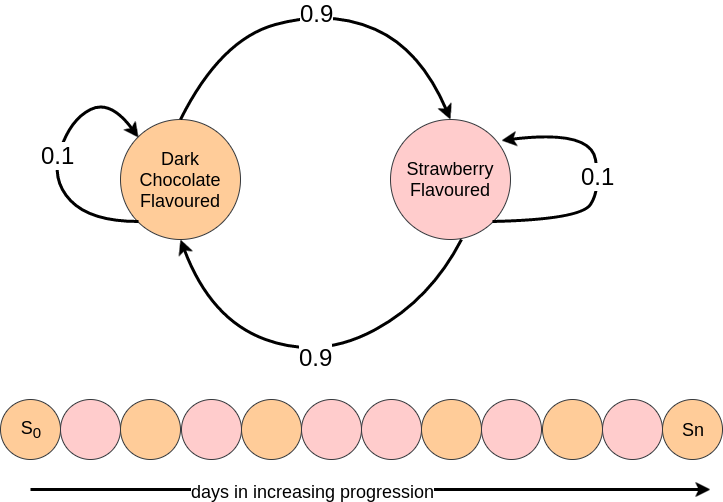

The diagram above was exported from draw.io. Its source (the exported page's mxGraphModel, read from the mxfile embedded in the PNG):
<mxGraphModel dx="1183" dy="765" grid="1" gridSize="10" guides="1" tooltips="1" connect="1" arrows="1" fold="1" page="1" pageScale="1" pageWidth="826" pageHeight="1169" background="#ffffff" math="0" shadow="0">
  <root>
    <mxCell id="0" />
    <mxCell id="1" parent="0" />
    <mxCell id="605a6a33a76b54c-1" value="&lt;font style=&quot;font-size: 18px&quot;&gt;Dark Chocolate&lt;/font&gt;&lt;div&gt;&lt;font style=&quot;font-size: 18px&quot;&gt;Flavoured&lt;/font&gt;&lt;/div&gt;" style="ellipse;whiteSpace=wrap;html=1;fillColor=#ffcc99;strokeColor=#36393d;" vertex="1" parent="1">
      <mxGeometry x="130" y="210" width="120" height="120" as="geometry" />
    </mxCell>
    <mxCell id="605a6a33a76b54c-2" value="&lt;div&gt;&lt;font style=&quot;font-size: 18px&quot;&gt;Strawberry Flavoured&lt;/font&gt;&lt;/div&gt;" style="ellipse;whiteSpace=wrap;html=1;fillColor=#ffcccc;strokeColor=#36393d;" vertex="1" parent="1">
      <mxGeometry x="400" y="210" width="120" height="120" as="geometry" />
    </mxCell>
    <mxCell id="605a6a33a76b54c-5" value="&lt;font style=&quot;font-size: 24px&quot;&gt;0.9&lt;/font&gt;" style="curved=1;endArrow=classic;html=1;entryX=0.5;entryY=0;exitX=0.5;exitY=0;strokeWidth=3;" edge="1" parent="1" source="605a6a33a76b54c-1" target="605a6a33a76b54c-2">
      <mxGeometry width="50" height="50" relative="1" as="geometry">
        <mxPoint x="130" y="400" as="sourcePoint" />
        <mxPoint x="180" y="350" as="targetPoint" />
        <Array as="points">
          <mxPoint x="230" y="130" />
          <mxPoint x="340" y="100" />
          <mxPoint x="430" y="140" />
        </Array>
      </mxGeometry>
    </mxCell>
    <mxCell id="605a6a33a76b54c-6" value="&lt;font style=&quot;font-size: 24px&quot;&gt;0.9&lt;/font&gt;" style="curved=1;endArrow=classic;html=1;entryX=0.5;entryY=1;exitX=0.592;exitY=1;strokeWidth=3;exitPerimeter=0;" edge="1" parent="1" source="605a6a33a76b54c-2" target="605a6a33a76b54c-1">
      <mxGeometry width="50" height="50" relative="1" as="geometry">
        <mxPoint x="460" y="450" as="sourcePoint" />
        <mxPoint x="190" y="450" as="targetPoint" />
        <Array as="points">
          <mxPoint x="440" y="390" />
          <mxPoint x="330" y="450" />
          <mxPoint x="220" y="410" />
        </Array>
      </mxGeometry>
    </mxCell>
    <mxCell id="605a6a33a76b54c-9" value="&lt;font style=&quot;font-size: 24px&quot;&gt;0.1&lt;/font&gt;" style="curved=1;endArrow=classic;html=1;strokeWidth=3;entryX=0;entryY=0;exitX=0;exitY=1;" edge="1" parent="1" source="605a6a33a76b54c-1" target="605a6a33a76b54c-1">
      <mxGeometry width="50" height="50" relative="1" as="geometry">
        <mxPoint x="80" y="310" as="sourcePoint" />
        <mxPoint x="130" y="260" as="targetPoint" />
        <Array as="points">
          <mxPoint x="100" y="312" />
          <mxPoint x="60" y="270" />
          <mxPoint x="80" y="210" />
          <mxPoint x="120" y="190" />
        </Array>
      </mxGeometry>
    </mxCell>
    <mxCell id="605a6a33a76b54c-11" value="&lt;font style=&quot;font-size: 24px&quot;&gt;0.1&lt;/font&gt;" style="curved=1;endArrow=classic;html=1;strokeWidth=3;exitX=1;exitY=1;entryX=0.925;entryY=0.175;entryPerimeter=0;" edge="1" parent="1" source="605a6a33a76b54c-2" target="605a6a33a76b54c-2">
      <mxGeometry width="50" height="50" relative="1" as="geometry">
        <mxPoint x="510" y="300" as="sourcePoint" />
        <mxPoint x="530" y="240" as="targetPoint" />
        <Array as="points">
          <mxPoint x="590" y="310" />
          <mxPoint x="610" y="280" />
          <mxPoint x="600" y="220" />
        </Array>
      </mxGeometry>
    </mxCell>
    <mxCell id="605a6a33a76b54c-12" value="&lt;font style=&quot;font-size: 18px&quot;&gt;S&lt;sub&gt;0&lt;/sub&gt;&lt;/font&gt;" style="ellipse;whiteSpace=wrap;html=1;fillColor=#ffcc99;strokeColor=#36393d;" vertex="1" parent="1">
      <mxGeometry x="10" y="490" width="60" height="60" as="geometry" />
    </mxCell>
    <mxCell id="605a6a33a76b54c-13" value="" style="ellipse;whiteSpace=wrap;html=1;fillColor=#ffcccc;strokeColor=#36393d;" vertex="1" parent="1">
      <mxGeometry x="70" y="490" width="60" height="60" as="geometry" />
    </mxCell>
    <mxCell id="605a6a33a76b54c-14" value="" style="ellipse;whiteSpace=wrap;html=1;fillColor=#ffcc99;strokeColor=#36393d;" vertex="1" parent="1">
      <mxGeometry x="130" y="490" width="60" height="60" as="geometry" />
    </mxCell>
    <mxCell id="605a6a33a76b54c-15" value="" style="ellipse;whiteSpace=wrap;html=1;fillColor=#ffcccc;strokeColor=#36393d;" vertex="1" parent="1">
      <mxGeometry x="191" y="490" width="60" height="60" as="geometry" />
    </mxCell>
    <mxCell id="605a6a33a76b54c-16" value="" style="ellipse;whiteSpace=wrap;html=1;fillColor=#ffcc99;strokeColor=#36393d;" vertex="1" parent="1">
      <mxGeometry x="251" y="490" width="60" height="60" as="geometry" />
    </mxCell>
    <mxCell id="605a6a33a76b54c-17" value="" style="ellipse;whiteSpace=wrap;html=1;fillColor=#ffcccc;strokeColor=#36393d;" vertex="1" parent="1">
      <mxGeometry x="311" y="490" width="60" height="60" as="geometry" />
    </mxCell>
    <mxCell id="605a6a33a76b54c-18" value="" style="ellipse;whiteSpace=wrap;html=1;fillColor=#ffcccc;strokeColor=#36393d;" vertex="1" parent="1">
      <mxGeometry x="371" y="490" width="60" height="60" as="geometry" />
    </mxCell>
    <mxCell id="605a6a33a76b54c-19" value="" style="ellipse;whiteSpace=wrap;html=1;fillColor=#ffcc99;strokeColor=#36393d;" vertex="1" parent="1">
      <mxGeometry x="431" y="490" width="60" height="60" as="geometry" />
    </mxCell>
    <mxCell id="605a6a33a76b54c-20" value="" style="ellipse;whiteSpace=wrap;html=1;fillColor=#ffcccc;strokeColor=#36393d;" vertex="1" parent="1">
      <mxGeometry x="491" y="490" width="60" height="60" as="geometry" />
    </mxCell>
    <mxCell id="605a6a33a76b54c-21" value="" style="ellipse;whiteSpace=wrap;html=1;fillColor=#ffcc99;strokeColor=#36393d;" vertex="1" parent="1">
      <mxGeometry x="552" y="490" width="60" height="60" as="geometry" />
    </mxCell>
    <mxCell id="605a6a33a76b54c-22" value="" style="ellipse;whiteSpace=wrap;html=1;fillColor=#ffcccc;strokeColor=#36393d;" vertex="1" parent="1">
      <mxGeometry x="612" y="490" width="60" height="60" as="geometry" />
    </mxCell>
    <mxCell id="605a6a33a76b54c-23" value="&lt;font style=&quot;font-size: 18px&quot;&gt;Sn&lt;/font&gt;" style="ellipse;whiteSpace=wrap;html=1;fillColor=#ffcc99;strokeColor=#36393d;" vertex="1" parent="1">
      <mxGeometry x="672" y="490" width="60" height="60" as="geometry" />
    </mxCell>
    <mxCell id="605a6a33a76b54c-27" value="" style="endArrow=classic;html=1;strokeWidth=3;" edge="1" parent="1">
      <mxGeometry width="50" height="50" relative="1" as="geometry">
        <mxPoint x="40" y="580" as="sourcePoint" />
        <mxPoint x="720" y="580" as="targetPoint" />
      </mxGeometry>
    </mxCell>
    <mxCell id="605a6a33a76b54c-28" value="&lt;font style=&quot;font-size: 18px&quot;&gt;days in increasing progression&lt;/font&gt;" style="text;html=1;resizable=0;points=[];align=center;verticalAlign=middle;labelBackgroundColor=#ffffff;" vertex="1" connectable="0" parent="605a6a33a76b54c-27">
      <mxGeometry x="-0.1706" y="-2" relative="1" as="geometry">
        <mxPoint as="offset" />
      </mxGeometry>
    </mxCell>
  </root>
</mxGraphModel>